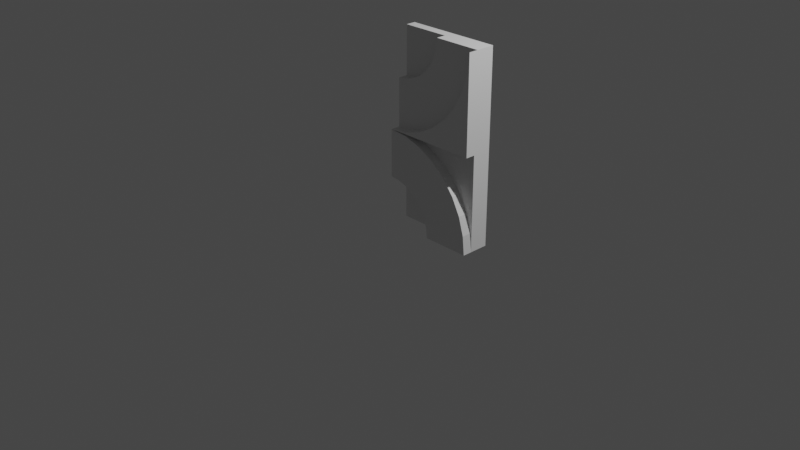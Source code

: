 # Source: wall2.blend  (saved by Blender 3.5.10; exported with 4.5.12 LTS)
import bpy
from mathutils import Matrix  # noqa: F401  (used for matrix-valued properties, if any)

bpy.ops.wm.read_factory_settings(use_empty=True)
scene = bpy.context.scene
scene.name = 'Scene'

# ---- collections
col_collection = bpy.data.collections.new('Collection'); scene.collection.children.link(col_collection)

# ---- materials (node trees are filled in below, after node groups)
mat_material = bpy.data.materials.new('Material')
mat_material.alpha_threshold = 0.0
mat_material.use_transparent_shadow = False
mat_material.roughness = 0.5
mat_material.line_color = (0.0, 0.0, 0.0, 1.0)

# ---- material node trees
mat_material.use_nodes = True; mat_material.node_tree.nodes.clear()
_N = mat_material.node_tree.nodes; _L = mat_material.node_tree.links
n0 = _N.new('ShaderNodeOutputMaterial'); n0.name = 'Material Output'; n0.location = (300, 300)
n1 = _N.new('ShaderNodeBsdfPrincipled'); n1.name = 'Principled BSDF'; n1.location = (10, 300)
n1.distribution = 'GGX'
n1.subsurface_method = 'RANDOM_WALK_SKIN'
n1.inputs[3].default_value = 1.45
n1.inputs[27].default_value = (0.0, 0.0, 0.0, 1.0)
n1.inputs[28].default_value = 1.0
_L.new(n1.outputs[0], n0.inputs[0])
n0.is_active_output = True

# ---- world
world_world = bpy.data.worlds.new('World'); scene.world = world_world
world_world.use_nodes = True; world_world.node_tree.nodes.clear()
_N = world_world.node_tree.nodes; _L = world_world.node_tree.links
n0 = _N.new('ShaderNodeOutputWorld'); n0.name = 'World Output'; n0.location = (300, 300)
n1 = _N.new('ShaderNodeBackground'); n1.name = 'Background'; n1.location = (10, 300)
n1.inputs[0].default_value = (0.05088, 0.05088, 0.05088, 1.0)
_L.new(n1.outputs[0], n0.inputs[0])
n0.is_active_output = True
world_world.color = (0.05088, 0.05088, 0.05088)
world_world.use_sun_shadow = False
world_world.sun_shadow_jitter_overblur = 0.0

# ---- cameras
cam_camera = bpy.data.cameras.new('Camera')
cam_camera.clip_end = 100.0
cam_camera.ortho_scale = 7.314

# ---- lights
light_light = bpy.data.lights.new('Light', 'POINT')
light_light.transmission_factor = 0.0
light_light.energy = 1000.0
light_light.shadow_soft_size = 0.1
light_light.shadow_maximum_resolution = 0.006
light_light.use_absolute_resolution = True

# ---- meshes
me_cube = bpy.data.meshes.new('Cube')
me_cube.from_pydata([(1.0, 0.2, 2.0), (1.0, 0.2, 0.0), (1.0, -5.96e-08, 2.0), (1.0, 0.2, 0.5), (0.0, 0.2, 2.0), (0.0, 0.2, 0.0), (0.0, 0.2, 0.5), (1.0, 0.2, 1.0), (0.0, -5.96e-08, 1.0), (1.0, -5.96e-08, 1.0), (0.0, 0.2, 1.0), (0.0, 0.1, 0.0), (1.0, 0.1, 2.0), (0.0, 0.1, 2.0), (1.0, 0.1, 0.0), (1.0, 0.1, 1.0), (0.0, 0.1, 1.0), (0.0, 0.1, 0.5), (1.0, 0.1, 0.5), (0.0, -0.1, 1.0), (0.1951, -0.1, 0.9808), (0.3827, -0.1, 0.9239), (0.5556, -0.1, 0.8315), (0.7071, -0.1, 0.7071), (0.8315, -0.1, 0.5556), (0.9239, -0.1, 0.3827), (0.9808, -0.1, 0.1951), (1.0, -0.1, 0.0), (1.0, 0.0, 0.0), (0.9808, 0.0, 0.1951), (0.9239, 0.0, 0.3827), (0.8315, 0.0, 0.5556), (0.7071, 0.0, 0.7071), (0.5556, 0.0, 0.8315), (0.3827, 0.0, 0.9239), (0.1951, 0.0, 0.9808), (0.0, -0.1, 0.5), (0.09755, 0.1, 0.4904), (0.09755, -0.1, 0.4904), (0.1913, 0.1, 0.4619), (0.1913, -0.1, 0.4619), (0.2778, 0.1, 0.4157), (0.2778, -0.1, 0.4157), (0.3536, 0.1, 0.3536), (0.3536, -0.1, 0.3536), (0.4157, 0.1, 0.2778), (0.4157, -0.1, 0.2778), (0.4619, 0.1, 0.1913), (0.4619, -0.1, 0.1913), (0.4904, 0.1, 0.09755), (0.4904, -0.1, 0.09755), (0.5, 0.1, 4.191e-09), (0.5, -0.1, 4.191e-09), (0.09755, -1.49e-08, 0.4904), (0.1913, -1.49e-08, 0.4619), (0.2778, 0.0, 0.4157), (0.3536, -1.49e-08, 0.3536), (0.4157, 0.0, 0.2778), (0.4619, 0.0, 0.1913), (0.4904, 0.0, 0.09755), (0.5, 0.0, 4.191e-09), (0.0, -1.49e-08, 0.5), (0.5, 0.2, 0.0), (0.5, -2.98e-08, 2.0), (0.5, 0.2, 2.0), (0.5, 0.2, 1.0), (0.5, 0.1, 0.0), (0.5, 0.1, 2.0), (0.5, 0.2, 0.5), (0.0, -5.96e-08, 1.5), (1.0, 0.2, 1.5), (0.0, 0.2, 1.5), (0.0, 0.1, 1.5), (0.5, 0.2, 1.5), (1.0, -0.1, 1.0), (1.0, -0.1, 2.0), (0.7071, -0.1, 1.293), (0.7071, 0.0, 1.293), (0.8315, -0.1, 1.444), (0.8315, 0.0, 1.444), (0.9239, -0.1, 1.617), (0.9239, 0.0, 1.617), (0.9808, -0.1, 1.805), (0.9808, 0.0, 1.805), (0.4904, 0.1, 1.902), (0.4904, -2.98e-08, 1.902), (0.4619, 0.1, 1.809), (0.4619, -2.98e-08, 1.809), (0.4157, 0.1, 1.722), (0.4157, -2.98e-08, 1.722), (0.3536, 0.1, 1.646), (0.3536, 0.0, 1.646), (0.2778, 0.1, 1.584), (0.2778, 0.0, 1.584), (0.1913, 0.1, 1.538), (0.1913, 0.0, 1.538), (0.09755, 0.1, 1.51), (0.09755, 0.0, 1.51), (0.1951, -0.1, 1.019), (0.1951, 0.0, 1.019), (0.3827, -0.1, 1.076), (0.3827, 0.0, 1.076), (0.5556, -0.1, 1.169), (0.5556, -5.96e-08, 1.169)], [], [(72, 13, 4, 71), (62, 68, 3, 1), (2, 75, 74, 9), (73, 64, 0, 70), (68, 65, 7, 3), (1, 3, 18, 14), (17, 16, 10, 6), (11, 17, 6, 5), (3, 7, 15, 18), (12, 15, 7, 0), (62, 1, 14, 66), (64, 4, 13, 67), (8, 19, 20, 35), (35, 20, 21, 34), (34, 21, 22, 33), (33, 22, 23, 32), (32, 23, 24, 31), (31, 24, 25, 30), (30, 25, 26, 29), (29, 26, 27, 28), (18, 15, 9, 28, 14), (61, 36, 38, 53), (53, 38, 40, 54), (54, 40, 42, 55), (55, 42, 44, 56), (56, 44, 46, 57), (57, 46, 48, 58), (58, 48, 50, 59), (59, 50, 52, 60), (14, 28, 60, 51), (11, 51, 49, 47, 45, 43, 41, 39, 37, 17), (26, 50, 52, 27), (25, 48, 50, 26), (24, 46, 48, 25), (23, 44, 46, 24), (22, 42, 44, 23), (21, 40, 42, 22), (20, 38, 40, 21), (19, 36, 38, 20), (49, 59, 60, 51), (47, 58, 59, 49), (45, 57, 58, 47), (43, 56, 57, 45), (41, 55, 56, 43), (39, 54, 55, 41), (37, 53, 54, 39), (17, 61, 53, 37), (60, 28, 27, 52), (17, 61, 8, 16), (19, 8, 61, 36), (0, 64, 67, 12), (5, 62, 66, 11), (6, 10, 65, 68), (71, 4, 64, 73), (5, 6, 68, 62), (12, 67, 63, 2), (10, 71, 73, 65), (8, 69, 72, 16), (2, 9, 15, 12), (65, 73, 70, 7), (16, 72, 71, 10), (99, 98, 19, 8), (67, 63, 85, 84), (84, 85, 87, 86), (86, 87, 89, 88), (101, 100, 98, 99), (88, 89, 91, 90), (90, 91, 93, 92), (92, 93, 95, 94), (103, 102, 100, 101), (94, 95, 97, 96), (96, 97, 69, 72), (77, 76, 102, 103), (79, 78, 76, 77), (81, 80, 78, 79), (13, 72, 96, 94, 92, 90, 88, 86, 84, 67), (2, 75, 82, 83), (83, 82, 80, 81), (8, 99, 97, 69), (101, 99, 97, 95), (2, 63, 85, 83), (87, 85, 83, 81), (89, 87, 81, 79), (91, 89, 79, 77), (77, 103, 93, 91), (103, 101, 95, 93), (75, 82, 80, 74), (28, 9, 8, 35, 34, 33, 32, 31, 30, 29), (9, 8, 19, 74), (78, 80, 74, 76), (100, 102, 76, 74), (100, 74, 19, 98)])
_uv = me_cube.uv_layers.new(name='UVMap')
_uv.uv.foreach_set('vector', [0.5625, 0.125, 0.625, 0.125, 0.625, 0.25, 0.5625, 0.25, 0.375, 0.375, 0.4375, 0.375, 0.4375, 0.5, 0.375, 0.5, 0.1562, 0.5, 0.1562, 1.0, 0.5, 0.75, 0.5, 0.75, 0.5625, 0.375, 0.625, 0.375, 0.625, 0.5, 0.5625, 0.5, 0.4375, 0.375, 0.5, 0.375, 0.5, 0.5, 0.4375, 0.5, 0.375, 0.5, 0.4375, 0.5, 0.4375, 0.625, 0.375, 0.625, 0.4375, 0.125, 0.5, 0.125, 0.5, 0.25, 0.4375, 0.25, 0.375, 0.125, 0.4375, 0.125, 0.4375, 0.25, 0.375, 0.25, 0.4375, 0.5, 0.5, 0.5, 0.5, 0.625, 0.4375, 0.625, 0.625, 0.625, 0.5, 0.625, 0.5, 0.5, 0.625, 0.5, 0.25, 0.5, 0.375, 0.5, 0.375, 0.625, 0.25, 0.625, 0.75, 0.5, 0.875, 0.5, 0.875, 0.625, 0.75, 0.625, 1.0, 0.75, 1.0, 1.0, 0.9688, 1.0, 0.9688, 0.75, 0.9688, 0.75, 0.9688, 1.0, 0.9375, 1.0, 0.9375, 0.75, 0.9375, 0.75, 0.9375, 1.0, 0.9062, 1.0, 0.9062, 0.75, 0.9062, 0.75, 0.9062, 1.0, 0.875, 1.0, 0.875, 0.75, 0.875, 0.75, 0.875, 1.0, 0.8438, 1.0, 0.8437, 0.75, 0.8437, 0.75, 0.8438, 1.0, 0.8125, 1.0, 0.8125, 0.75, 0.8125, 0.75, 0.8125, 1.0, 0.7812, 1.0, 0.7812, 0.75, 0.7812, 0.75, 0.7812, 1.0, 0.75, 1.0, 0.75, 0.75, 0.4375, 0.625, 0.5, 0.625, 0.5, 0.75, 0.0, 0.0, 0.375, 0.625, 1.0, 0.75, 1.0, 1.0, 0.9688, 1.0, 0.9688, 0.75, 0.9688, 0.75, 0.9688, 1.0, 0.9375, 1.0, 0.9375, 0.75, 0.9375, 0.75, 0.9375, 1.0, 0.9062, 1.0, 0.9063, 0.75, 0.9063, 0.75, 0.9062, 1.0, 0.875, 1.0, 0.875, 0.75, 0.875, 0.75, 0.875, 1.0, 0.8438, 1.0, 0.8438, 0.75, 0.8438, 0.75, 0.8438, 1.0, 0.8125, 1.0, 0.8125, 0.75, 0.8125, 0.75, 0.8125, 1.0, 0.7812, 1.0, 0.7813, 0.75, 0.7813, 0.75, 0.7812, 1.0, 0.75, 1.0, 0.75, 0.75, 0.375, 0.625, 0.75, 0.75, 0.75, 0.75, 0.75, 0.5, 0.375, 0.125, 0.75, 0.5, 0.7812, 0.5, 0.8125, 0.5, 0.8438, 0.5, 0.875, 0.5, 0.9062, 0.5, 0.9375, 0.5, 0.9688, 0.5, 1.0, 0.5, 0.7812, 1.0, 0.7812, 1.0, 0.75, 1.0, 0.75, 1.0, 0.8125, 1.0, 0.8125, 1.0, 0.7812, 1.0, 0.7812, 1.0, 0.8438, 1.0, 0.8438, 1.0, 0.8125, 1.0, 0.8125, 1.0, 0.875, 1.0, 0.875, 1.0, 0.8438, 1.0, 0.8438, 1.0, 0.9062, 1.0, 0.9062, 1.0, 0.875, 1.0, 0.875, 1.0, 0.9375, 1.0, 0.9375, 1.0, 0.9062, 1.0, 0.9062, 1.0, 0.9688, 1.0, 0.9688, 1.0, 0.9375, 1.0, 0.9375, 1.0, 1.0, 1.0, 1.0, 1.0, 0.9688, 1.0, 0.9688, 1.0, 0.7812, 0.5, 0.7813, 0.75, 0.75, 0.75, 0.75, 0.5, 0.8125, 0.5, 0.8125, 0.75, 0.7813, 0.75, 0.7812, 0.5, 0.8438, 0.5, 0.8438, 0.75, 0.8125, 0.75, 0.8125, 0.5, 0.875, 0.5, 0.875, 0.75, 0.8438, 0.75, 0.8438, 0.5, 0.9062, 0.5, 0.9063, 0.75, 0.875, 0.75, 0.875, 0.5, 0.9375, 0.5, 0.9375, 0.75, 0.9063, 0.75, 0.9062, 0.5, 0.9688, 0.5, 0.9688, 0.75, 0.9375, 0.75, 0.9375, 0.5, 1.0, 0.5, 1.0, 0.75, 0.9688, 0.75, 0.9688, 0.5, 0.75, 0.75, 0.75, 0.75, 0.75, 1.0, 0.75, 1.0, 1.0, 0.5, 1.0, 0.75, 0.5, 0.0, 0.5, 0.125, 1.0, 1.0, 0.5, 0.0, 1.0, 0.75, 1.0, 1.0, 0.625, 0.5, 0.75, 0.5, 0.75, 0.625, 0.625, 0.625, 0.125, 0.5, 0.25, 0.5, 0.25, 0.625, 0.125, 0.625, 0.4375, 0.25, 0.5, 0.25, 0.5, 0.375, 0.4375, 0.375, 0.5625, 0.25, 0.625, 0.25, 0.625, 0.375, 0.5625, 0.375, 0.375, 0.25, 0.4375, 0.25, 0.4375, 0.375, 0.375, 0.375, 0.625, 0.625, 0.75, 0.625, 0.75, 0.75, 0.625, 0.75, 0.5, 0.25, 0.5625, 0.25, 0.5625, 0.375, 0.5, 0.375, 0.5, 0.0, 0.5625, 0.0, 0.5625, 0.125, 0.5, 0.125, 0.625, 0.75, 0.5, 0.75, 0.5, 0.625, 0.625, 0.625, 0.5, 0.375, 0.5625, 0.375, 0.5625, 0.5, 0.5, 0.5, 0.5, 0.125, 0.5625, 0.125, 0.5625, 0.25, 0.5, 0.25, 0.75, 0.5, 0.75, 1.0, 0.7188, 1.0, 0.7188, 0.5, 0.75, 0.5, 0.75, 1.0, 0.7188, 1.0, 0.7188, 0.5, 0.7188, 0.5, 0.7188, 1.0, 0.6875, 1.0, 0.6875, 0.5, 0.6875, 0.5, 0.6875, 1.0, 0.6562, 1.0, 0.6562, 0.5, 0.6875, 0.5, 0.6875, 1.0, 0.6562, 1.0, 0.6562, 0.5, 0.6562, 0.5, 0.6562, 1.0, 0.625, 1.0, 0.625, 0.5, 0.625, 0.5, 0.625, 1.0, 0.5938, 1.0, 0.5938, 0.5, 0.5938, 0.5, 0.5938, 1.0, 0.5625, 1.0, 0.5625, 0.5, 0.625, 0.5, 0.625, 1.0, 0.5938, 1.0, 0.5938, 0.5, 0.5625, 0.5, 0.5625, 1.0, 0.5312, 1.0, 0.5312, 0.5, 0.5312, 0.5, 0.5312, 1.0, 0.5, 1.0, 0.5, 0.5, 0.5312, 0.5, 0.5312, 1.0, 0.5, 1.0, 0.5, 0.5, 0.4375, 0.5, 0.4375, 1.0, 0.4062, 1.0, 0.4062, 0.5, 0.3438, 0.5, 0.3438, 1.0, 0.3125, 1.0, 0.3125, 0.5, 0.625, 0.125, 0.5625, 0.125, 0.5312, 0.5, 0.5625, 0.5, 0.5938, 0.5, 0.625, 0.5, 0.6562, 0.5, 0.6875, 0.5, 0.7188, 0.5, 0.75, 0.5, 0.1562, 0.5, 0.1562, 1.0, 0.125, 1.0, 0.125, 0.5, 0.125, 0.5, 0.125, 1.0, 0.09375, 1.0, 0.09375, 0.5, 0.7188, 0.5, 0.75, 0.5, 0.5312, 1.0, 0.5, 1.0, 0.6875, 0.5, 0.75, 0.5, 0.5312, 1.0, 0.5625, 1.0, 0.1562, 0.5, 0.75, 1.0, 0.7188, 1.0, 0.125, 0.5, 0.6875, 1.0, 0.7188, 1.0, 0.125, 0.5, 0.09375, 0.5, 0.6562, 1.0, 0.6875, 1.0, 0.3438, 0.5, 0.3125, 0.5, 0.625, 1.0, 0.6562, 1.0, 0.4375, 0.5, 0.4062, 0.5, 0.4062, 0.5, 0.5, 0.5, 0.5938, 1.0, 0.625, 1.0, 0.5, 0.5, 0.6875, 0.5, 0.5625, 1.0, 0.5938, 1.0, 0.1562, 1.0, 0.125, 1.0, 0.09375, 1.0, 0.5, 0.75, 0.75, 0.75, 0.5, 0.75, 1.0, 0.75, 0.9688, 0.75, 0.9375, 0.75, 0.9062, 0.75, 0.875, 0.75, 0.8437, 0.75, 0.8125, 0.75, 0.7812, 0.75, 0.5, 0.75, 1.0, 0.75, 1.0, 1.0, 0.5, 0.75, 0.3125, 1.0, 0.3438, 1.0, 0.5, 0.75, 0.4062, 1.0, 0.5938, 1.0, 0.5, 1.0, 0.4062, 1.0, 0.5, 0.75, 0.5938, 1.0, 0.5, 0.75, 1.0, 1.0, 0.75, 1.0])
me_cube.materials.append(mat_material)
me_cube.use_mirror_vertex_groups = False
me_cube.update()

# ---- objects
ob_cube = bpy.data.objects.new('Cube', me_cube)
ob_light = bpy.data.objects.new('Light', light_light)
ob_camera = bpy.data.objects.new('Camera', cam_camera)

# ---- transforms, parenting, visibility, modifiers, constraints
ob_cube.location = (0.0, 0.0, 0.0)
ob_cube.lock_rotations_4d = False
ob_cube.empty_display_type = 'ARROWS'
ob_cube.lineart.crease_threshold = 0.0
ob_light.location = (4.076, 1.005, 5.904)
ob_light.rotation_euler = (0.6503, 0.05522, 1.866)
ob_light.lock_rotations_4d = False
ob_light.empty_display_type = 'ARROWS'
ob_light.color = (0.0, 0.0, 0.0, 0.0)
ob_light.lineart.crease_threshold = 0.0
ob_camera.location = (7.359, -6.926, 4.958)
ob_camera.rotation_euler = (1.109, 0.0, 0.8149)
ob_camera.lock_rotations_4d = False
ob_camera.empty_display_type = 'ARROWS'
ob_camera.color = (0.0, 0.0, 0.0, 0.0)
ob_camera.display_type = 'WIRE'
ob_camera.lineart.crease_threshold = 0.0

# ---- collection membership
col_collection.objects.link(ob_cube)
col_collection.objects.link(ob_light)
col_collection.objects.link(ob_camera)

# ---- scene / render settings (as saved in the file)
scene.camera = ob_camera
scene.frame_start = 1; scene.frame_end = 250; scene.frame_set(1)
scene.render.engine = 'BLENDER_EEVEE_NEXT'
scene.cycles.sampling_pattern = 'TABULATED_SOBOL'
scene.view_settings.view_transform = 'Filmic'
bpy.context.view_layer.update()
